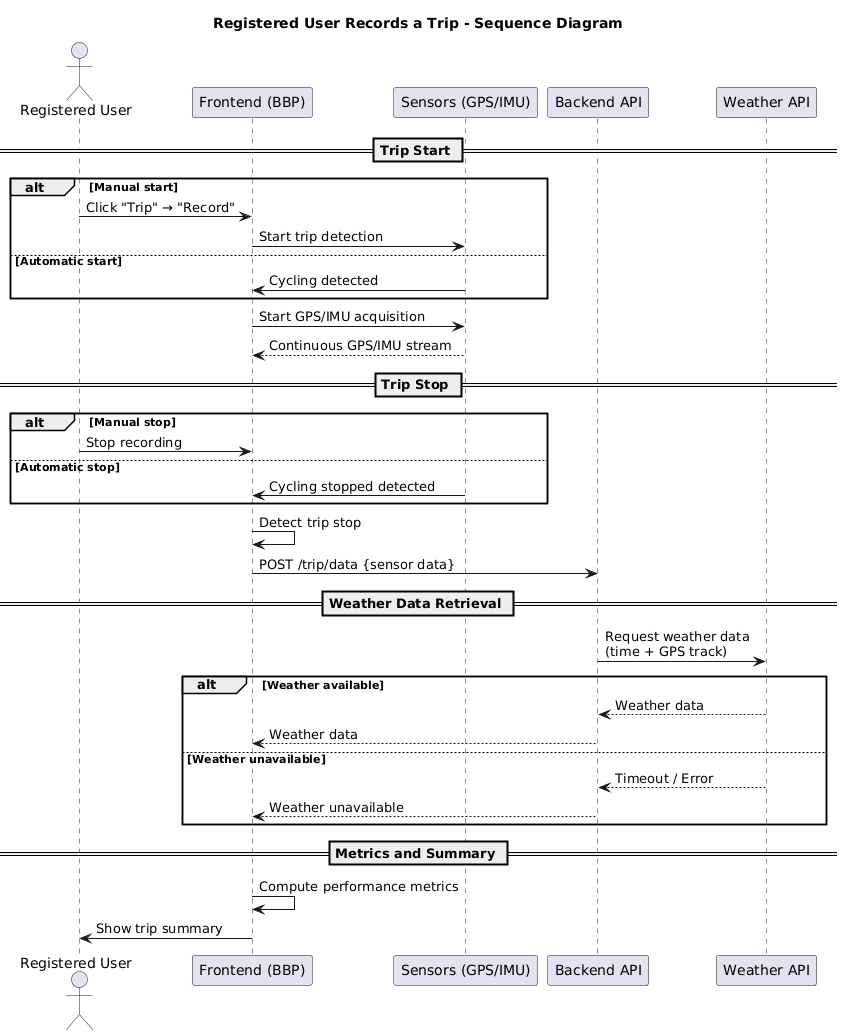

The diagram above was rendered by PlantUML. Its source (embedded in the PNG):
@startuml
title Registered User Records a Trip - Sequence Diagram

actor "Registered User" as U
participant "Frontend (BBP)" as FE
participant "Sensors (GPS/IMU)" as SENS
participant "Backend API" as BE
participant "Weather API" as WAPI

== Trip Start ==

alt Manual start
    U -> FE : Click "Trip" → "Record"
    FE -> SENS : Start trip detection
else Automatic start
    SENS -> FE : Cycling detected
end

FE -> SENS : Start GPS/IMU acquisition
SENS --> FE : Continuous GPS/IMU stream

== Trip Stop ==

alt Manual stop
    U -> FE : Stop recording
else Automatic stop
    SENS -> FE : Cycling stopped detected
end

FE -> FE : Detect trip stop

FE -> BE : POST /trip/data {sensor data}

== Weather Data Retrieval ==

BE -> WAPI : Request weather data\n(time + GPS track)

alt Weather available
    WAPI --> BE : Weather data
    BE --> FE : Weather data
else Weather unavailable
    WAPI --> BE : Timeout / Error
    BE --> FE : Weather unavailable
end

== Metrics and Summary ==

FE -> FE : Compute performance metrics
FE -> U : Show trip summary
@enduml